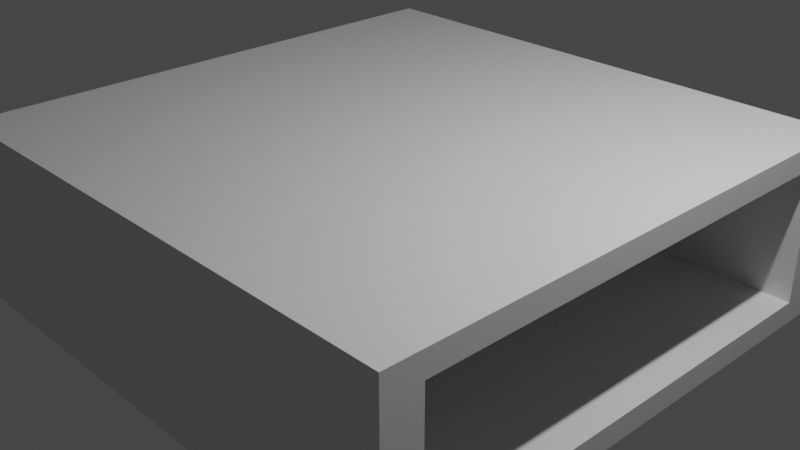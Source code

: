 # Source: MainPlatform.blend  (saved by Blender 2.83.20; exported with 4.5.12 LTS)
import bpy
from mathutils import Matrix  # noqa: F401  (used for matrix-valued properties, if any)

bpy.ops.wm.read_factory_settings(use_empty=True)
scene = bpy.context.scene
scene.name = 'Scene'

# ---- collections
col_collection = bpy.data.collections.new('Collection'); scene.collection.children.link(col_collection)

# ---- materials (node trees are filled in below, after node groups)
mat_material = bpy.data.materials.new('Material')
mat_material.alpha_threshold = 0.0
mat_material.use_transparent_shadow = False
mat_material.line_color = (0.0, 0.0, 0.0, 1.0)

# ---- material node trees
mat_material.use_nodes = True; mat_material.node_tree.nodes.clear()
_N = mat_material.node_tree.nodes; _L = mat_material.node_tree.links
n0 = _N.new('ShaderNodeOutputMaterial'); n0.name = 'Material Output'; n0.location = (300, 300)
n1 = _N.new('ShaderNodeBsdfPrincipled'); n1.name = 'Principled BSDF'; n1.location = (10, 300)
n1.distribution = 'GGX'
n1.subsurface_method = 'BURLEY'
n1.inputs[2].default_value = 0.4
n1.inputs[3].default_value = 1.45
n1.inputs[27].default_value = (0.0, 0.0, 0.0, 1.0)
n1.inputs[28].default_value = 1.0
_L.new(n1.outputs[0], n0.inputs[0])
n0.is_active_output = True

# ---- world
world_world = bpy.data.worlds.new('World'); scene.world = world_world
world_world.use_nodes = True; world_world.node_tree.nodes.clear()
_N = world_world.node_tree.nodes; _L = world_world.node_tree.links
n0 = _N.new('ShaderNodeOutputWorld'); n0.name = 'World Output'; n0.location = (300, 300)
n1 = _N.new('ShaderNodeBackground'); n1.name = 'Background'; n1.location = (10, 300)
n1.inputs[0].default_value = (0.05088, 0.05088, 0.05088, 1.0)
_L.new(n1.outputs[0], n0.inputs[0])
n0.is_active_output = True
world_world.color = (0.05088, 0.05088, 0.05088)
world_world.use_sun_shadow = False
world_world.sun_shadow_jitter_overblur = 0.0

# ---- cameras
cam_camera = bpy.data.cameras.new('Camera')
cam_camera.clip_end = 100.0
cam_camera.ortho_scale = 7.314

# ---- lights
light_light = bpy.data.lights.new('Light', 'POINT')
light_light.transmission_factor = 0.0
light_light.energy = 1000.0
light_light.shadow_soft_size = 0.1
light_light.shadow_maximum_resolution = 0.006
light_light.use_absolute_resolution = True

# ---- meshes
me_cube = bpy.data.meshes.new('Cube')
me_cube.from_pydata([(0.9385, 0.6568, 0.7453), (-0.9385, 0.6568, 0.7453), (-0.9385, -0.6568, 0.7453), (0.9385, -0.6568, 0.7453), (0.9385, -0.8624, -0.5677), (0.9385, -0.8624, 0.5677), (-0.9385, -0.8624, 0.5677), (-0.9385, -0.8624, -0.5677), (-0.9385, 0.6568, -0.7453), (0.9385, 0.6568, -0.7453), (0.9385, -0.6568, -0.7453), (-0.9385, -0.6568, -0.7453), (-0.9385, 0.8624, -0.5677), (-0.9385, 0.8624, 0.5677), (0.9385, 0.8624, 0.5677), (0.9385, 0.8624, -0.5677), (1.0, 1.0, 1.0), (1.0, 1.0, -1.0), (1.0, -1.0, 1.0), (1.0, -1.0, -1.0), (-1.0, 1.0, 1.0), (-1.0, 1.0, -1.0), (-1.0, -1.0, 1.0), (-1.0, -1.0, -1.0), (0.7616, 0.7616, 1.0), (-0.7616, 0.7616, 1.0), (-0.7616, -0.7616, 1.0), (0.7616, -0.7616, 1.0), (0.7616, -1.0, -0.7616), (0.7616, -1.0, 0.7616), (-0.7616, -1.0, 0.7616), (-0.7616, -1.0, -0.7616), (-1.0, -0.7616, -0.7616), (-1.0, -0.7616, 0.7616), (-1.0, 0.7616, 0.7616), (-1.0, 0.7616, -0.7616), (-0.7616, 0.7616, -1.0), (0.7616, 0.7616, -1.0), (0.7616, -0.7616, -1.0), (-0.7616, -0.7616, -1.0), (1.0, 0.7616, -0.7616), (1.0, 0.7616, 0.7616), (1.0, -0.7616, 0.7616), (1.0, -0.7616, -0.7616), (-0.7616, 1.0, -0.7616), (-0.7616, 1.0, 0.7616), (0.7616, 1.0, 0.7616), (0.7616, 1.0, -0.7616), (1.0, 0.8624, -0.7453), (1.0, 0.8624, -0.6049), (-1.0, 0.8624, -0.7453), (1.0, -0.8624, 0.6049), (-1.0, -0.8624, 0.7453), (1.0, -0.8624, 0.7453), (1.0, -0.8624, -0.6049), (-1.0, -0.8624, -0.7453), (-1.0, -0.8624, -0.6049), (1.0, -0.8624, -0.7453), (1.0, 0.8624, 0.7453), (1.0, 0.7616, 0.7453), (-1.0, 0.8624, 0.7453), (1.0, 0.6999, 0.7453), (-1.0, -0.7616, 0.7453), (-1.0, -0.6999, 0.7453), (1.0, -0.6999, 0.7453), (1.0, -0.7616, 0.7453), (1.0, 0.8624, 0.6049), (-1.0, 0.8624, 0.6049), (1.0, 0.6999, -0.7453), (1.0, 0.7616, -0.7453), (1.0, -0.6999, -0.7453), (1.0, -0.7616, -0.7453), (-1.0, 0.7616, -0.7453), (-1.0, 0.6999, -0.7453), (-1.0, 0.7616, 0.7453), (-1.0, 0.6999, 0.7453), (-1.0, -0.7616, -0.7453), (-1.0, -0.6999, -0.7453), (-1.0, -0.8624, 0.6049), (-1.0, 0.8624, -0.6049)], [], [(0, 3, 2, 1), (4, 7, 6, 5), (8, 11, 10, 9), (12, 15, 14, 13), (24, 25, 26, 27), (28, 29, 30, 31), (32, 76, 77, 73, 72, 35), (36, 37, 38, 39), (40, 69, 68, 70, 71, 43), (44, 45, 46, 47), (16, 20, 25, 24), (20, 22, 26, 25), (22, 18, 27, 26), (18, 16, 24, 27), (19, 18, 29, 28), (18, 22, 30, 29), (22, 23, 31, 30), (23, 19, 28, 31), (23, 22, 33, 62, 52, 78, 56, 55, 76, 32), (22, 20, 34, 33), (20, 21, 35, 72, 50, 79, 67, 60, 74, 34), (21, 23, 32, 35), (21, 17, 37, 36), (17, 19, 38, 37), (19, 23, 39, 38), (23, 21, 36, 39), (17, 16, 41, 59, 58, 66, 49, 48, 69, 40), (16, 18, 42, 41), (18, 19, 43, 71, 57, 54, 51, 53, 65, 42), (19, 17, 40, 43), (21, 20, 45, 44), (20, 16, 46, 45), (16, 17, 47, 46), (17, 21, 44, 47), (61, 0, 1, 75, 74, 60, 58, 59), (75, 1, 2, 63), (70, 10, 11, 77, 76, 55, 57, 71), (66, 14, 15, 49), (63, 2, 3, 64, 65, 53, 52, 62), (54, 4, 5, 51), (67, 13, 14, 66, 58, 60), (49, 15, 12, 79, 50, 48), (64, 3, 0, 61), (51, 5, 6, 78, 52, 53), (68, 9, 10, 70), (65, 64, 61, 59, 41, 42), (73, 8, 9, 68, 69, 48, 50, 72), (77, 11, 8, 73), (74, 75, 63, 62, 33, 34), (79, 12, 13, 67), (78, 6, 7, 56), (56, 7, 4, 54, 57, 55)])
_uv = me_cube.uv_layers.new(name='UVMap')
_uv.uv.foreach_set('vector', [0.6548, 0.5298, 0.6548, 0.7202, 0.8452, 0.7202, 0.8452, 0.5298, 0.4048, 0.7798, 0.4048, 0.9702, 0.5952, 0.9702, 0.5952, 0.7798, 0.1548, 0.5298, 0.1548, 0.7202, 0.3452, 0.7202, 0.3452, 0.5298, 0.4048, 0.2798, 0.4048, 0.4702, 0.5952, 0.4702, 0.5952, 0.2798, 0.6548, 0.5298, 0.8452, 0.5298, 0.8452, 0.7202, 0.6548, 0.7202, 0.4048, 0.7798, 0.5952, 0.7798, 0.5952, 0.9702, 0.4048, 0.9702, 0.4048, 0.0298, 0.4068, 0.0298, 0.4068, 0.03752, 0.4068, 0.2125, 0.4068, 0.2202, 0.4048, 0.2202, 0.1548, 0.5298, 0.3452, 0.5298, 0.3452, 0.7202, 0.1548, 0.7202, 0.4048, 0.5298, 0.4068, 0.5298, 0.4068, 0.5375, 0.4068, 0.7125, 0.4068, 0.7202, 0.4048, 0.7202, 0.4048, 0.2798, 0.5952, 0.2798, 0.5952, 0.4702, 0.4048, 0.4702, 0.625, 0.5, 0.875, 0.5, 0.8452, 0.5298, 0.6548, 0.5298, 0.875, 0.5, 0.875, 0.75, 0.8452, 0.7202, 0.8452, 0.5298, 0.875, 0.75, 0.625, 0.75, 0.6548, 0.7202, 0.8452, 0.7202, 0.625, 0.75, 0.625, 0.5, 0.6548, 0.5298, 0.6548, 0.7202, 0.375, 0.75, 0.625, 0.75, 0.5952, 0.7798, 0.4048, 0.7798, 0.625, 0.75, 0.625, 1.0, 0.5952, 0.9702, 0.5952, 0.7798, 0.625, 1.0, 0.375, 1.0, 0.4048, 0.9702, 0.5952, 0.9702, 0.375, 1.0, 0.375, 0.75, 0.4048, 0.7798, 0.4048, 0.9702, 0.375, 0.0, 0.625, 0.0, 0.5952, 0.0298, 0.5932, 0.0298, 0.5932, 0.0172, 0.5756, 0.0172, 0.4244, 0.0172, 0.4068, 0.0172, 0.4068, 0.0298, 0.4048, 0.0298, 0.625, 0.0, 0.625, 0.25, 0.5952, 0.2202, 0.5952, 0.0298, 0.625, 0.25, 0.375, 0.25, 0.4048, 0.2202, 0.4068, 0.2202, 0.4068, 0.2328, 0.4244, 0.2328, 0.5756, 0.2328, 0.5932, 0.2328, 0.5932, 0.2202, 0.5952, 0.2202, 0.375, 0.25, 0.375, 0.0, 0.4048, 0.0298, 0.4048, 0.2202, 0.125, 0.5, 0.375, 0.5, 0.3452, 0.5298, 0.1548, 0.5298, 0.375, 0.5, 0.375, 0.75, 0.3452, 0.7202, 0.3452, 0.5298, 0.375, 0.75, 0.125, 0.75, 0.1548, 0.7202, 0.3452, 0.7202, 0.125, 0.75, 0.125, 0.5, 0.1548, 0.5298, 0.1548, 0.7202, 0.375, 0.5, 0.625, 0.5, 0.5952, 0.5298, 0.5932, 0.5298, 0.5932, 0.5172, 0.5756, 0.5172, 0.4244, 0.5172, 0.4068, 0.5172, 0.4068, 0.5298, 0.4048, 0.5298, 0.625, 0.5, 0.625, 0.75, 0.5952, 0.7202, 0.5952, 0.5298, 0.625, 0.75, 0.375, 0.75, 0.4048, 0.7202, 0.4068, 0.7202, 0.4068, 0.7328, 0.4244, 0.7328, 0.5756, 0.7328, 0.5932, 0.7328, 0.5932, 0.7202, 0.5952, 0.7202, 0.375, 0.75, 0.375, 0.5, 0.4048, 0.5298, 0.4048, 0.7202, 0.375, 0.25, 0.625, 0.25, 0.5952, 0.2798, 0.4048, 0.2798, 0.625, 0.25, 0.625, 0.5, 0.5952, 0.4702, 0.5952, 0.2798, 0.625, 0.5, 0.375, 0.5, 0.4048, 0.4702, 0.5952, 0.4702, 0.375, 0.5, 0.375, 0.25, 0.4048, 0.2798, 0.4048, 0.4702, 0.6486, 0.5236, 0.6548, 0.5298, 0.8452, 0.5298, 0.8514, 0.5236, 0.8514, 0.5146, 0.8514, 0.5, 0.6486, 0.5, 0.6486, 0.5146, 0.8514, 0.5236, 0.8452, 0.5298, 0.8452, 0.7202, 0.8514, 0.7264, 0.3514, 0.7264, 0.3452, 0.7202, 0.1548, 0.7202, 0.1486, 0.7264, 0.1486, 0.7354, 0.1486, 0.75, 0.3514, 0.75, 0.3514, 0.7354, 0.6014, 0.4764, 0.5952, 0.4702, 0.4048, 0.4702, 0.3986, 0.4764, 0.8514, 0.7264, 0.8452, 0.7202, 0.6548, 0.7202, 0.6486, 0.7264, 0.6486, 0.7354, 0.6486, 0.75, 0.8514, 0.75, 0.8514, 0.7354, 0.3986, 0.7736, 0.4048, 0.7798, 0.5952, 0.7798, 0.6014, 0.7736, 0.6014, 0.2736, 0.5952, 0.2798, 0.5952, 0.4702, 0.6014, 0.4764, 0.625, 0.4764, 0.625, 0.2736, 0.3986, 0.4764, 0.4048, 0.4702, 0.4048, 0.2798, 0.3986, 0.2736, 0.375, 0.2736, 0.375, 0.4764, 0.6486, 0.7264, 0.6548, 0.7202, 0.6548, 0.5298, 0.6486, 0.5236, 0.6014, 0.7736, 0.5952, 0.7798, 0.5952, 0.9702, 0.6014, 0.9764, 0.625, 0.9764, 0.625, 0.7736, 0.3514, 0.5236, 0.3452, 0.5298, 0.3452, 0.7202, 0.3514, 0.7264, 0.5932, 0.7202, 0.5932, 0.7125, 0.5932, 0.5375, 0.5932, 0.5298, 0.5952, 0.5298, 0.5952, 0.7202, 0.1486, 0.5236, 0.1548, 0.5298, 0.3452, 0.5298, 0.3514, 0.5236, 0.3514, 0.5146, 0.3514, 0.5, 0.1486, 0.5, 0.1486, 0.5146, 0.1486, 0.7264, 0.1548, 0.7202, 0.1548, 0.5298, 0.1486, 0.5236, 0.5932, 0.2202, 0.5932, 0.2125, 0.5932, 0.03752, 0.5932, 0.0298, 0.5952, 0.0298, 0.5952, 0.2202, 0.3986, 0.2736, 0.4048, 0.2798, 0.5952, 0.2798, 0.6014, 0.2736, 0.6014, 0.9764, 0.5952, 0.9702, 0.4048, 0.9702, 0.3986, 0.9764, 0.3986, 0.9764, 0.4048, 0.9702, 0.4048, 0.7798, 0.3986, 0.7736, 0.375, 0.7736, 0.375, 0.9764])
me_cube.materials.append(mat_material)
me_cube.use_remesh_preserve_volume = False
me_cube.use_remesh_preserve_attributes = False
me_cube.use_mirror_vertex_groups = False
me_cube.update()

# ---- objects
ob_cube = bpy.data.objects.new('Cube', me_cube)
ob_light = bpy.data.objects.new('Light', light_light)
ob_camera = bpy.data.objects.new('Camera', cam_camera)

# ---- transforms, parenting, visibility, modifiers, constraints
ob_cube.location = (0.0, 0.0, 0.0)
ob_cube.scale = (3.0, 3.0, 1.0)
ob_cube.lock_rotations_4d = False
ob_cube.empty_display_type = 'ARROWS'
ob_cube.lineart.crease_threshold = 0.0
ob_light.location = (4.076, 1.005, 5.904)
ob_light.rotation_euler = (0.6503, 0.05522, 1.866)
ob_light.lock_rotations_4d = False
ob_light.empty_display_type = 'ARROWS'
ob_light.color = (0.0, 0.0, 0.0, 0.0)
ob_light.lineart.crease_threshold = 0.0
ob_camera.location = (7.359, -6.926, 4.958)
ob_camera.rotation_euler = (1.109, 0.0, 0.8149)
ob_camera.lock_rotations_4d = False
ob_camera.empty_display_type = 'ARROWS'
ob_camera.color = (0.0, 0.0, 0.0, 0.0)
ob_camera.display_type = 'WIRE'
ob_camera.lineart.crease_threshold = 0.0

# ---- collection membership
col_collection.objects.link(ob_cube)
col_collection.objects.link(ob_light)
col_collection.objects.link(ob_camera)

# ---- scene / render settings (as saved in the file)
scene.camera = ob_camera
scene.frame_start = 1; scene.frame_end = 250; scene.frame_set(1)
scene.render.engine = 'BLENDER_EEVEE_NEXT'
scene.cycles.use_denoising = False
scene.cycles.samples = 128
scene.cycles.sampling_pattern = 'TABULATED_SOBOL'
scene.cycles.use_adaptive_sampling = False
scene.cycles.use_light_tree = False
scene.view_settings.view_transform = 'Filmic'
bpy.context.view_layer.update()
